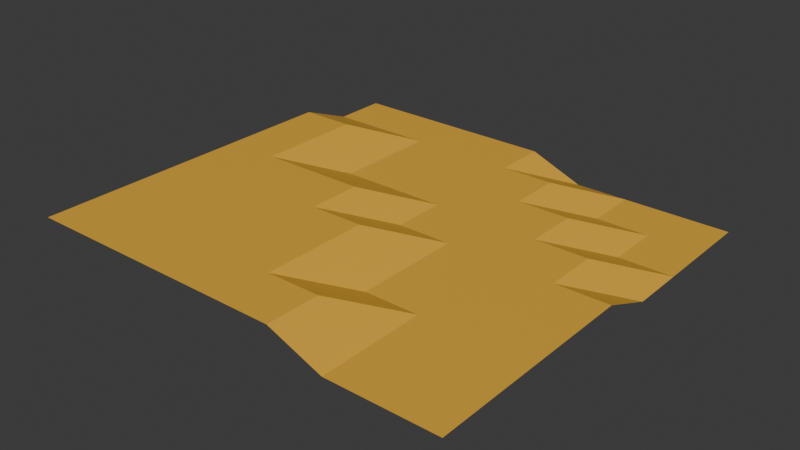 # Source: TerrainExample.blend  (saved by Blender 5.0.118; exported with 4.5.12 LTS)
import bpy
from mathutils import Matrix  # noqa: F401  (used for matrix-valued properties, if any)

bpy.ops.wm.read_factory_settings(use_empty=True)
scene = bpy.context.scene
scene.name = 'Scene'

# ---- collections
col_collection = bpy.data.collections.new('Collection'); scene.collection.children.link(col_collection)

# ---- materials (node trees are filled in below, after node groups)
mat_terrain = bpy.data.materials.new('Terrain')

# ---- material node trees
mat_terrain.use_nodes = True; mat_terrain.node_tree.nodes.clear()
_N = mat_terrain.node_tree.nodes; _L = mat_terrain.node_tree.links
n0 = _N.new('ShaderNodeBsdfPrincipled'); n0.name = 'Principled BSDF'; n0.location = (-200, 100)
n0.inputs[0].default_value = (0.8, 0.4369, 0.04041, 1.0)
n1 = _N.new('ShaderNodeOutputMaterial'); n1.name = 'Material Output'; n1.location = (200, 100)
_L.new(n0.outputs[0], n1.inputs[0])
n1.is_active_output = True

# ---- world
world_world = bpy.data.worlds.new('World'); scene.world = world_world
world_world.use_nodes = True; world_world.node_tree.nodes.clear()
_N = world_world.node_tree.nodes; _L = world_world.node_tree.links
n0 = _N.new('ShaderNodeOutputWorld'); n0.name = 'World Output'; n0.location = (200, 100)
n1 = _N.new('ShaderNodeBackground'); n1.name = 'Background'; n1.location = (-200, 100)
n1.inputs[0].default_value = (0.05088, 0.05088, 0.05088, 1.0)
_L.new(n1.outputs[0], n0.inputs[0])
n0.is_active_output = True
world_world.color = (0.05088, 0.05088, 0.05088)
world_world.sun_shadow_jitter_overblur = 0.0

# ---- meshes
me_plane = bpy.data.meshes.new('Plane')
me_plane.from_pydata([(-1.0, -1.0, 0.1), (1.0, -1.0, 0.0), (-1.0, 1.0, 0.0), (1.0, 1.0, -0.1), (-1.0, 0.0, 0.1), (1.0, 0.0, 0.0), (0.0, -1.0, 0.1), (0.0, 1.0, 0.0), (0.0, 0.0, 0.0), (1.0, 0.5, -0.1), (-1.0, 0.5, 0.1), (0.0, 0.5, 0.0), (-1.0, -0.5, 0.1), (1.0, -0.5, 0.0), (0.0, -0.5, 0.1), (-0.5, 1.0, 0.0), (-0.5, 0.0, 0.1), (-0.5, -1.0, 0.1), (-0.5, 0.5, 0.0), (-0.5, -0.5, 0.1), (0.5, -1.0, 0.0), (0.5, 1.0, -0.1), (0.5, 0.0, 0.0), (0.5, 0.5, 0.0), (0.5, -0.5, 0.0), (-1.0, -0.75, 0.1), (1.0, -0.75, 0.0), (0.0, -0.75, 0.1), (-0.5, -0.75, 0.1), (0.5, -0.75, 0.0), (1.0, -0.25, 0.0), (0.0, -0.25, 0.1), (-1.0, -0.25, 0.1), (-0.5, -0.25, 0.1), (0.5, -0.25, 0.0), (-1.0, 0.25, 0.1), (1.0, 0.25, -0.1), (0.0, 0.25, 0.0), (-0.5, 0.25, 0.0), (0.5, 0.25, 0.0), (1.0, 0.75, -0.1), (0.0, 0.75, 0.0), (-1.0, 0.75, 0.0), (-0.5, 0.75, 0.0), (0.5, 0.75, -0.1), (0.75, -1.0, 0.0), (0.75, 1.0, -0.1), (0.75, 0.0, 0.0), (0.75, 0.5, -0.1), (0.75, -0.5, 0.0), (0.75, -0.75, 0.0), (0.75, -0.25, 0.0), (0.75, 0.25, 0.0), (0.75, 0.75, -0.1), (0.25, 1.0, -0.1), (0.25, 0.0, 0.0), (0.25, 0.5, 0.0), (0.25, -0.5, 0.0), (0.25, -1.0, 0.1), (0.25, -0.75, 0.1), (0.25, -0.25, 0.0), (0.25, 0.25, 0.0), (0.25, 0.75, 0.0), (-0.25, -1.0, 0.1), (-0.25, 1.0, 0.0), (-0.25, 0.0, 0.1), (-0.25, 0.5, 0.0), (-0.25, -0.5, 0.1), (-0.25, -0.75, 0.1), (-0.25, -0.25, 0.1), (-0.25, 0.25, 0.0), (-0.25, 0.75, 0.0), (-0.75, 1.0, 0.0), (-0.75, 0.0, 0.1), (-0.75, 0.5, 0.1), (-0.75, -0.5, 0.1), (-0.75, -1.0, 0.1), (-0.75, -0.75, 0.1), (-0.75, -0.25, 0.1), (-0.75, 0.25, 0.1), (-0.75, 0.75, 0.0)], [], [(53, 40, 3, 46), (51, 30, 5, 47), (69, 31, 8, 65), (71, 41, 7, 64), (70, 37, 11, 66), (52, 36, 9, 48), (68, 27, 14, 67), (50, 26, 13, 49), (77, 28, 19, 75), (79, 38, 18, 74), (80, 43, 15, 72), (78, 33, 16, 73), (59, 29, 24, 57), (61, 39, 23, 56), (60, 34, 22, 55), (62, 44, 21, 54), (58, 20, 29, 59), (76, 17, 28, 77), (45, 1, 26, 50), (63, 6, 27, 68), (57, 24, 34, 60), (75, 19, 33, 78), (67, 14, 31, 69), (49, 13, 30, 51), (55, 22, 39, 61), (73, 16, 38, 79), (47, 5, 36, 52), (65, 8, 37, 70), (56, 23, 44, 62), (74, 18, 43, 80), (66, 11, 41, 71), (48, 9, 40, 53), (23, 48, 53, 44), (22, 47, 52, 39), (24, 49, 51, 34), (20, 45, 50, 29), (29, 50, 49, 24), (39, 52, 48, 23), (34, 51, 47, 22), (44, 53, 46, 21), (11, 56, 62, 41), (8, 55, 61, 37), (14, 57, 60, 31), (6, 58, 59, 27), (41, 62, 54, 7), (31, 60, 55, 8), (37, 61, 56, 11), (27, 59, 57, 14), (18, 66, 71, 43), (16, 65, 70, 38), (19, 67, 69, 33), (17, 63, 68, 28), (28, 68, 67, 19), (38, 70, 66, 18), (43, 71, 64, 15), (33, 69, 65, 16), (10, 74, 80, 42), (4, 73, 79, 35), (12, 75, 78, 32), (0, 76, 77, 25), (32, 78, 73, 4), (42, 80, 72, 2), (35, 79, 74, 10), (25, 77, 75, 12)])
_uv = me_plane.uv_layers.new(name='UVMap')
_uv.uv.foreach_set('vector', [0.875, 0.875, 1.0, 0.875, 1.0, 1.0, 0.875, 1.0, 0.875, 0.375, 1.0, 0.375, 1.0, 0.5, 0.875, 0.5, 0.375, 0.375, 0.5, 0.375, 0.5, 0.5, 0.375, 0.5, 0.375, 0.875, 0.5, 0.875, 0.5, 1.0, 0.375, 1.0, 0.375, 0.625, 0.5, 0.625, 0.5, 0.75, 0.375, 0.75, 0.875, 0.625, 1.0, 0.625, 1.0, 0.75, 0.875, 0.75, 0.375, 0.125, 0.5, 0.125, 0.5, 0.25, 0.375, 0.25, 0.875, 0.125, 1.0, 0.125, 1.0, 0.25, 0.875, 0.25, 0.125, 0.125, 0.25, 0.125, 0.25, 0.25, 0.125, 0.25, 0.125, 0.625, 0.25, 0.625, 0.25, 0.75, 0.125, 0.75, 0.125, 0.875, 0.25, 0.875, 0.25, 1.0, 0.125, 1.0, 0.125, 0.375, 0.25, 0.375, 0.25, 0.5, 0.125, 0.5, 0.625, 0.125, 0.75, 0.125, 0.75, 0.25, 0.625, 0.25, 0.625, 0.625, 0.75, 0.625, 0.75, 0.75, 0.625, 0.75, 0.625, 0.375, 0.75, 0.375, 0.75, 0.5, 0.625, 0.5, 0.625, 0.875, 0.75, 0.875, 0.75, 1.0, 0.625, 1.0, 0.625, 0.0, 0.75, 0.0, 0.75, 0.125, 0.625, 0.125, 0.125, 0.0, 0.25, 0.0, 0.25, 0.125, 0.125, 0.125, 0.875, 0.0, 1.0, 0.0, 1.0, 0.125, 0.875, 0.125, 0.375, 0.0, 0.5, 0.0, 0.5, 0.125, 0.375, 0.125, 0.625, 0.25, 0.75, 0.25, 0.75, 0.375, 0.625, 0.375, 0.125, 0.25, 0.25, 0.25, 0.25, 0.375, 0.125, 0.375, 0.375, 0.25, 0.5, 0.25, 0.5, 0.375, 0.375, 0.375, 0.875, 0.25, 1.0, 0.25, 1.0, 0.375, 0.875, 0.375, 0.625, 0.5, 0.75, 0.5, 0.75, 0.625, 0.625, 0.625, 0.125, 0.5, 0.25, 0.5, 0.25, 0.625, 0.125, 0.625, 0.875, 0.5, 1.0, 0.5, 1.0, 0.625, 0.875, 0.625, 0.375, 0.5, 0.5, 0.5, 0.5, 0.625, 0.375, 0.625, 0.625, 0.75, 0.75, 0.75, 0.75, 0.875, 0.625, 0.875, 0.125, 0.75, 0.25, 0.75, 0.25, 0.875, 0.125, 0.875, 0.375, 0.75, 0.5, 0.75, 0.5, 0.875, 0.375, 0.875, 0.875, 0.75, 1.0, 0.75, 1.0, 0.875, 0.875, 0.875, 0.75, 0.75, 0.875, 0.75, 0.875, 0.875, 0.75, 0.875, 0.75, 0.5, 0.875, 0.5, 0.875, 0.625, 0.75, 0.625, 0.75, 0.25, 0.875, 0.25, 0.875, 0.375, 0.75, 0.375, 0.75, 0.0, 0.875, 0.0, 0.875, 0.125, 0.75, 0.125, 0.75, 0.125, 0.875, 0.125, 0.875, 0.25, 0.75, 0.25, 0.75, 0.625, 0.875, 0.625, 0.875, 0.75, 0.75, 0.75, 0.75, 0.375, 0.875, 0.375, 0.875, 0.5, 0.75, 0.5, 0.75, 0.875, 0.875, 0.875, 0.875, 1.0, 0.75, 1.0, 0.5, 0.75, 0.625, 0.75, 0.625, 0.875, 0.5, 0.875, 0.5, 0.5, 0.625, 0.5, 0.625, 0.625, 0.5, 0.625, 0.5, 0.25, 0.625, 0.25, 0.625, 0.375, 0.5, 0.375, 0.5, 0.0, 0.625, 0.0, 0.625, 0.125, 0.5, 0.125, 0.5, 0.875, 0.625, 0.875, 0.625, 1.0, 0.5, 1.0, 0.5, 0.375, 0.625, 0.375, 0.625, 0.5, 0.5, 0.5, 0.5, 0.625, 0.625, 0.625, 0.625, 0.75, 0.5, 0.75, 0.5, 0.125, 0.625, 0.125, 0.625, 0.25, 0.5, 0.25, 0.25, 0.75, 0.375, 0.75, 0.375, 0.875, 0.25, 0.875, 0.25, 0.5, 0.375, 0.5, 0.375, 0.625, 0.25, 0.625, 0.25, 0.25, 0.375, 0.25, 0.375, 0.375, 0.25, 0.375, 0.25, 0.0, 0.375, 0.0, 0.375, 0.125, 0.25, 0.125, 0.25, 0.125, 0.375, 0.125, 0.375, 0.25, 0.25, 0.25, 0.25, 0.625, 0.375, 0.625, 0.375, 0.75, 0.25, 0.75, 0.25, 0.875, 0.375, 0.875, 0.375, 1.0, 0.25, 1.0, 0.25, 0.375, 0.375, 0.375, 0.375, 0.5, 0.25, 0.5, 0.0, 0.75, 0.125, 0.75, 0.125, 0.875, 0.0, 0.875, 0.0, 0.5, 0.125, 0.5, 0.125, 0.625, 0.0, 0.625, 0.0, 0.25, 0.125, 0.25, 0.125, 0.375, 0.0, 0.375, 0.0, 0.0, 0.125, 0.0, 0.125, 0.125, 0.0, 0.125, 0.0, 0.375, 0.125, 0.375, 0.125, 0.5, 0.0, 0.5, 0.0, 0.875, 0.125, 0.875, 0.125, 1.0, 0.0, 1.0, 0.0, 0.625, 0.125, 0.625, 0.125, 0.75, 0.0, 0.75, 0.0, 0.125, 0.125, 0.125, 0.125, 0.25, 0.0, 0.25])
me_plane.materials.append(mat_terrain)
me_plane.update()

# ---- objects
ob_plane = bpy.data.objects.new('Plane', me_plane)

# ---- transforms, parenting, visibility, modifiers, constraints
ob_plane.location = (0.0, 0.0, 0.0)

# ---- collection membership
col_collection.objects.link(ob_plane)

# ---- scene / render settings (as saved in the file)
scene.frame_start = 1; scene.frame_end = 250; scene.frame_set(1)
scene.render.engine = 'BLENDER_EEVEE_NEXT'
scene.render.bake_bias = 0.0
scene.render.bake_samples = 0
scene.cycles.sampling_pattern = 'TABULATED_SOBOL'
scene.eevee.use_volume_custom_range = False
bpy.context.view_layer.update()

# ---- added for rendering (the .blend has no active camera and no usable light): camera, sun
cam_auto = bpy.data.cameras.new('AutoCamera')
cam_auto.lens = 50.0
cam_auto.sensor_width = 36.0
cam_auto.clip_end = 1000.0
ob_auto_camera = bpy.data.objects.new('AutoCamera', cam_auto)
scene.collection.objects.link(ob_auto_camera)
ob_auto_camera.location = (2.62346, -3.14816, 2.09877)
ob_auto_camera.rotation_euler = (1.09748, -7.21219e-08, 0.694738)
scene.camera = ob_auto_camera
light_auto_sun = bpy.data.lights.new('AutoSun', 'SUN')
light_auto_sun.energy = 3.0
light_auto_sun.angle = 0.0523599
ob_auto_sun = bpy.data.objects.new('AutoSun', light_auto_sun)
scene.collection.objects.link(ob_auto_sun)
ob_auto_sun.rotation_euler = (0.872665, 0.174533, 0.523599)
bpy.context.view_layer.update()
